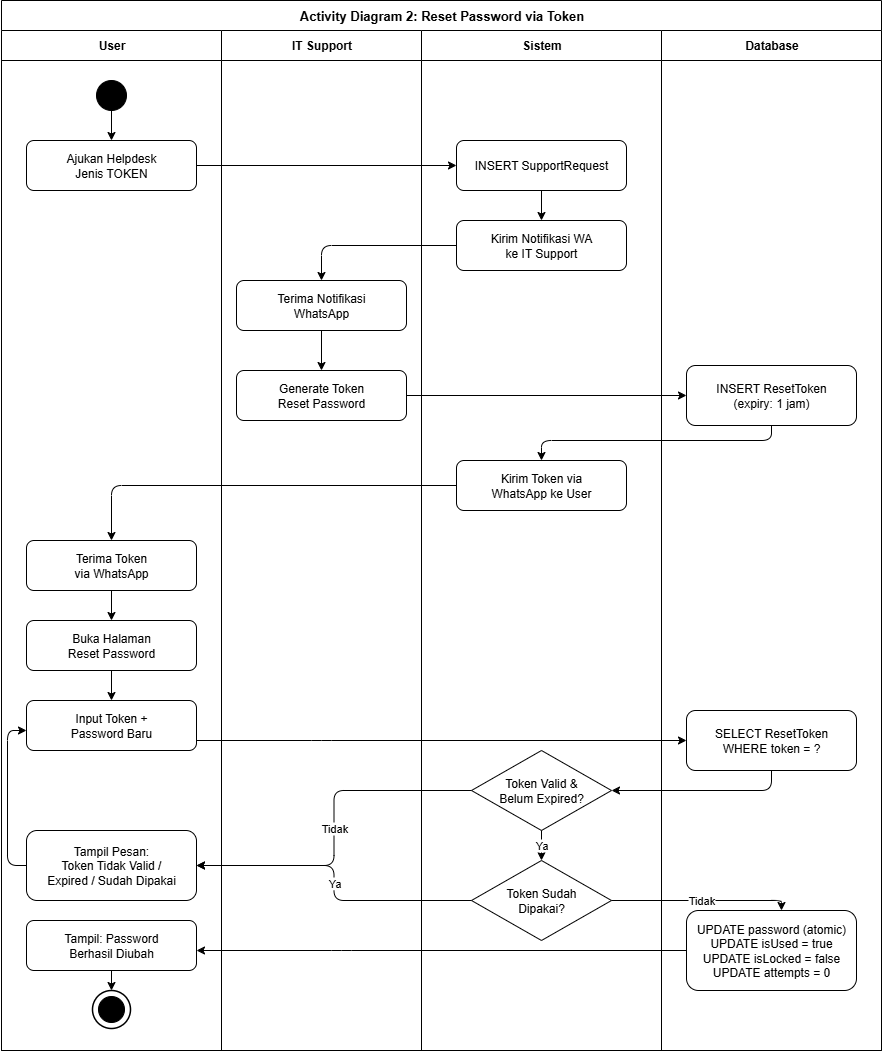

The diagram above was exported from draw.io. Its source (the exported page's mxGraphModel, read from the mxfile embedded in the PNG):
<mxGraphModel dx="1042" dy="562" grid="1" gridSize="10" guides="1" tooltips="1" connect="1" arrows="1" fold="1" page="1" pageScale="1" pageWidth="1169" pageHeight="827" math="0" shadow="0">
  <root>
    <mxCell id="0" />
    <mxCell id="1" parent="0" />
    <mxCell id="pool" value="Activity Diagram 2: Reset Password via Token" style="swimlane;startSize=30;fontStyle=1;fontSize=13;fillColor=#ffffff;strokeColor=#000000;html=1;" parent="1" vertex="1">
      <mxGeometry x="20" y="20" width="880" height="1050" as="geometry" />
    </mxCell>
    <mxCell id="lUser" value="User" style="swimlane;startSize=30;html=1;fillColor=#ffffff;strokeColor=#000000;fontStyle=1;" parent="pool" vertex="1">
      <mxGeometry y="30" width="220" height="1020" as="geometry" />
    </mxCell>
    <mxCell id="a2_start" value="" style="ellipse;html=1;aspect=fixed;fillColor=#000000;strokeColor=#000000;" parent="lUser" vertex="1">
      <mxGeometry x="95" y="50" width="30" height="30" as="geometry" />
    </mxCell>
    <mxCell id="a2_ajukan" value="Ajukan Helpdesk&#10;Jenis TOKEN" style="rounded=1;whiteSpace=wrap;html=1;fillColor=#ffffff;strokeColor=#000000;" parent="lUser" vertex="1">
      <mxGeometry x="25" y="110" width="170" height="50" as="geometry" />
    </mxCell>
    <mxCell id="a2_terimaToken" value="Terima Token&#10;via WhatsApp" style="rounded=1;whiteSpace=wrap;html=1;fillColor=#ffffff;strokeColor=#000000;" parent="lUser" vertex="1">
      <mxGeometry x="25" y="510" width="170" height="50" as="geometry" />
    </mxCell>
    <mxCell id="a2_bukaReset" value="Buka Halaman&#10;Reset Password" style="rounded=1;whiteSpace=wrap;html=1;fillColor=#ffffff;strokeColor=#000000;" parent="lUser" vertex="1">
      <mxGeometry x="25" y="590" width="170" height="50" as="geometry" />
    </mxCell>
    <mxCell id="a2_inputToken" value="Input Token +&#10;Password Baru" style="rounded=1;whiteSpace=wrap;html=1;fillColor=#ffffff;strokeColor=#000000;" parent="lUser" vertex="1">
      <mxGeometry x="25" y="670" width="170" height="50" as="geometry" />
    </mxCell>
    <mxCell id="a2_tError" value="Tampil Pesan:&#10;Token Tidak Valid /&#10;Expired / Sudah Dipakai" style="rounded=1;whiteSpace=wrap;html=1;fillColor=#ffffff;strokeColor=#000000;" parent="lUser" vertex="1">
      <mxGeometry x="25" y="800" width="170" height="70" as="geometry" />
    </mxCell>
    <mxCell id="a2_tSukses" value="Tampil: Password&#10;Berhasil Diubah" style="rounded=1;whiteSpace=wrap;html=1;fillColor=#ffffff;strokeColor=#000000;" parent="lUser" vertex="1">
      <mxGeometry x="25" y="890" width="170" height="50" as="geometry" />
    </mxCell>
    <mxCell id="a2_end" value="" style="ellipse;html=1;aspect=fixed;fillColor=#ffffff;strokeColor=#000000;strokeWidth=1.5;" parent="lUser" vertex="1">
      <mxGeometry x="91" y="960" width="38" height="38" as="geometry" />
    </mxCell>
    <mxCell id="a2_end_dot" value="" style="ellipse;html=1;aspect=fixed;fillColor=#000000;strokeColor=#000000;" parent="lUser" vertex="1">
      <mxGeometry x="97" y="966" width="26" height="26" as="geometry" />
    </mxCell>
    <mxCell id="a2_e1" style="edgeStyle=orthogonalEdgeStyle;html=1;" parent="lUser" source="a2_start" target="a2_ajukan" edge="1">
      <mxGeometry relative="1" as="geometry" />
    </mxCell>
    <mxCell id="a2_e9" style="edgeStyle=orthogonalEdgeStyle;html=1;" parent="lUser" source="a2_terimaToken" target="a2_bukaReset" edge="1">
      <mxGeometry relative="1" as="geometry" />
    </mxCell>
    <mxCell id="a2_e10" style="edgeStyle=orthogonalEdgeStyle;html=1;" parent="lUser" source="a2_bukaReset" target="a2_inputToken" edge="1">
      <mxGeometry relative="1" as="geometry" />
    </mxCell>
    <mxCell id="a2_e18" style="edgeStyle=orthogonalEdgeStyle;html=1;" parent="lUser" source="a2_tSukses" target="a2_end" edge="1">
      <mxGeometry relative="1" as="geometry" />
    </mxCell>
    <mxCell id="lIT" value="IT Support" style="swimlane;startSize=30;html=1;fillColor=#ffffff;strokeColor=#000000;fontStyle=1;" parent="pool" vertex="1">
      <mxGeometry x="220" y="30" width="200" height="1020" as="geometry" />
    </mxCell>
    <mxCell id="a2_itTerima" value="Terima Notifikasi&#10;WhatsApp" style="rounded=1;whiteSpace=wrap;html=1;fillColor=#ffffff;strokeColor=#000000;" parent="lIT" vertex="1">
      <mxGeometry x="15" y="250" width="170" height="50" as="geometry" />
    </mxCell>
    <mxCell id="a2_itGenerate" value="Generate Token&#10;Reset Password" style="rounded=1;whiteSpace=wrap;html=1;fillColor=#ffffff;strokeColor=#000000;" parent="lIT" vertex="1">
      <mxGeometry x="15" y="340" width="170" height="50" as="geometry" />
    </mxCell>
    <mxCell id="a2_e5" style="edgeStyle=orthogonalEdgeStyle;html=1;" parent="lIT" source="a2_itTerima" target="a2_itGenerate" edge="1">
      <mxGeometry relative="1" as="geometry" />
    </mxCell>
    <mxCell id="lSis" value="Sistem" style="swimlane;startSize=30;html=1;fillColor=#ffffff;strokeColor=#000000;fontStyle=1;" parent="pool" vertex="1">
      <mxGeometry x="420" y="30" width="240" height="1020" as="geometry" />
    </mxCell>
    <mxCell id="a2_insertReq" value="INSERT SupportRequest" style="rounded=1;whiteSpace=wrap;html=1;fillColor=#ffffff;strokeColor=#000000;" parent="lSis" vertex="1">
      <mxGeometry x="35" y="110" width="170" height="50" as="geometry" />
    </mxCell>
    <mxCell id="a2_kirimNotifIT" value="Kirim Notifikasi WA&#10;ke IT Support" style="rounded=1;whiteSpace=wrap;html=1;fillColor=#ffffff;strokeColor=#000000;" parent="lSis" vertex="1">
      <mxGeometry x="35" y="190" width="170" height="50" as="geometry" />
    </mxCell>
    <mxCell id="a2_kirimTokenWA" value="Kirim Token via&#10;WhatsApp ke User" style="rounded=1;whiteSpace=wrap;html=1;fillColor=#ffffff;strokeColor=#000000;" parent="lSis" vertex="1">
      <mxGeometry x="35" y="430" width="170" height="50" as="geometry" />
    </mxCell>
    <mxCell id="a2_decValid" value="Token Valid &amp;&#10;Belum Expired?" style="rhombus;whiteSpace=wrap;html=1;fillColor=#ffffff;strokeColor=#000000;" parent="lSis" vertex="1">
      <mxGeometry x="50" y="720" width="140" height="80" as="geometry" />
    </mxCell>
    <mxCell id="a2_decUsed" value="Token Sudah&#10;Dipakai?" style="rhombus;whiteSpace=wrap;html=1;fillColor=#ffffff;strokeColor=#000000;" parent="lSis" vertex="1">
      <mxGeometry x="50" y="830" width="140" height="80" as="geometry" />
    </mxCell>
    <mxCell id="a2_e3" style="edgeStyle=orthogonalEdgeStyle;html=1;" parent="lSis" source="a2_insertReq" target="a2_kirimNotifIT" edge="1">
      <mxGeometry relative="1" as="geometry" />
    </mxCell>
    <mxCell id="a2_e14" value="Ya" style="edgeStyle=orthogonalEdgeStyle;html=1;" parent="lSis" source="a2_decValid" target="a2_decUsed" edge="1">
      <mxGeometry relative="1" as="geometry" />
    </mxCell>
    <mxCell id="lDB" value="Database" style="swimlane;startSize=30;html=1;fillColor=#ffffff;strokeColor=#000000;fontStyle=1;" parent="pool" vertex="1">
      <mxGeometry x="660" y="30" width="220" height="1020" as="geometry" />
    </mxCell>
    <mxCell id="a2_insertToken" value="INSERT ResetToken&#10;(expiry: 1 jam)" style="rounded=1;whiteSpace=wrap;html=1;fillColor=#ffffff;strokeColor=#000000;" parent="lDB" vertex="1">
      <mxGeometry x="25" y="335" width="170" height="60" as="geometry" />
    </mxCell>
    <mxCell id="a2_selectToken" value="SELECT ResetToken&#10;WHERE token = ?" style="rounded=1;whiteSpace=wrap;html=1;fillColor=#ffffff;strokeColor=#000000;" parent="lDB" vertex="1">
      <mxGeometry x="25" y="680" width="170" height="60" as="geometry" />
    </mxCell>
    <mxCell id="a2_updatePW" value="UPDATE password (atomic)&#10;UPDATE isUsed = true&#10;UPDATE isLocked = false&#10;UPDATE attempts = 0" style="rounded=1;whiteSpace=wrap;html=1;fillColor=#ffffff;strokeColor=#000000;" parent="lDB" vertex="1">
      <mxGeometry x="25" y="880" width="170" height="80" as="geometry" />
    </mxCell>
    <mxCell id="a2_e2" style="edgeStyle=orthogonalEdgeStyle;html=1;" parent="pool" source="a2_ajukan" target="a2_insertReq" edge="1">
      <mxGeometry relative="1" as="geometry" />
    </mxCell>
    <mxCell id="a2_e4" style="edgeStyle=orthogonalEdgeStyle;html=1;" parent="pool" source="a2_kirimNotifIT" target="a2_itTerima" edge="1">
      <mxGeometry relative="1" as="geometry" />
    </mxCell>
    <mxCell id="a2_e6" style="edgeStyle=orthogonalEdgeStyle;html=1;" parent="pool" source="a2_itGenerate" target="a2_insertToken" edge="1">
      <mxGeometry relative="1" as="geometry" />
    </mxCell>
    <mxCell id="a2_e7" style="edgeStyle=orthogonalEdgeStyle;html=1;" parent="pool" source="a2_insertToken" target="a2_kirimTokenWA" edge="1">
      <mxGeometry relative="1" as="geometry">
        <Array as="points">
          <mxPoint x="770" y="440" />
          <mxPoint x="540" y="440" />
        </Array>
      </mxGeometry>
    </mxCell>
    <mxCell id="a2_e8" style="edgeStyle=orthogonalEdgeStyle;html=1;" parent="pool" source="a2_kirimTokenWA" target="a2_terimaToken" edge="1">
      <mxGeometry relative="1" as="geometry" />
    </mxCell>
    <mxCell id="a2_e11" style="edgeStyle=orthogonalEdgeStyle;html=1;" parent="pool" source="a2_inputToken" target="a2_selectToken" edge="1">
      <mxGeometry relative="1" as="geometry">
        <Array as="points">
          <mxPoint x="320" y="740" />
          <mxPoint x="320" y="740" />
        </Array>
      </mxGeometry>
    </mxCell>
    <mxCell id="a2_e12" style="edgeStyle=orthogonalEdgeStyle;html=1;" parent="pool" source="a2_selectToken" target="a2_decValid" edge="1">
      <mxGeometry relative="1" as="geometry">
        <Array as="points">
          <mxPoint x="770" y="790" />
        </Array>
      </mxGeometry>
    </mxCell>
    <mxCell id="a2_e13" value="Tidak" style="edgeStyle=orthogonalEdgeStyle;html=1;exitX=0;exitY=0.5;exitDx=0;exitDy=0;" parent="pool" source="a2_decValid" target="a2_tError" edge="1">
      <mxGeometry relative="1" as="geometry" />
    </mxCell>
    <mxCell id="a2_e15" value="Ya" style="edgeStyle=orthogonalEdgeStyle;html=1;exitX=0;exitY=0.5;exitDx=0;exitDy=0;" parent="pool" source="a2_decUsed" target="a2_tError" edge="1">
      <mxGeometry relative="1" as="geometry" />
    </mxCell>
    <mxCell id="a2_e16" value="Tidak" style="edgeStyle=orthogonalEdgeStyle;html=1;exitX=1;exitY=0.5;exitDx=0;exitDy=0;" parent="pool" source="a2_decUsed" target="a2_updatePW" edge="1">
      <mxGeometry relative="1" as="geometry">
        <Array as="points">
          <mxPoint x="780" y="900" />
        </Array>
      </mxGeometry>
    </mxCell>
    <mxCell id="a2_e17" style="edgeStyle=orthogonalEdgeStyle;html=1;" parent="pool" source="a2_updatePW" target="a2_tSukses" edge="1">
      <mxGeometry relative="1" as="geometry">
        <Array as="points">
          <mxPoint x="340" y="950" />
          <mxPoint x="340" y="950" />
        </Array>
      </mxGeometry>
    </mxCell>
    <mxCell id="a2_e19" style="edgeStyle=orthogonalEdgeStyle;html=1;exitX=0;exitY=0.5;exitDx=0;exitDy=0;" parent="pool" source="a2_tError" target="a2_inputToken" edge="1">
      <mxGeometry relative="1" as="geometry">
        <Array as="points">
          <mxPoint x="6" y="865" />
          <mxPoint x="6" y="730" />
        </Array>
      </mxGeometry>
    </mxCell>
  </root>
</mxGraphModel>